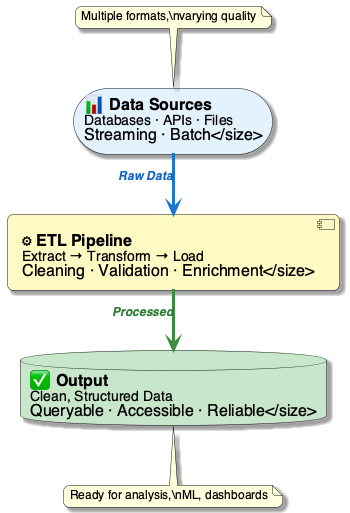

The diagram above was rendered by PlantUML. Its source (embedded in the PNG):
@startuml
' What is Data Engineering? — sources, pipeline, output
top to bottom direction
skinparam defaultFontName "Segoe UI, Helvetica, sans-serif"
skinparam defaultFontSize 16
skinparam roundcorner 12
skinparam shadowing true
skinparam linetype ortho
skinparam nodesep 50
skinparam ranksep 60

skinparam rectangle {
    FontStyle bold
    Padding 30
    BorderThickness 2
}

skinparam arrow {
    Thickness 2.5
    FontSize 13
    FontStyle italic
}

storage "📊 **Data Sources**\n<size:14>Databases · APIs · Files\nStreaming · Batch</size>" as S #E3F2FD {
}

component "⚙ **ETL Pipeline**\n<size:14>Extract → Transform → Load\nCleaning · Validation · Enrichment</size>" as P #FFF9C4 {
}

database "✅ **Output**\n<size:14>Clean, Structured Data\nQueryable · Accessible · Reliable</size>" as O #C8E6C9 {
}

S -[#1976D2,thickness=3]-> P : <size:12><color:#1565C0>**Raw Data**</color></size>
P -[#388E3C,thickness=3]-> O : <size:12><color:#2E7D32>**Processed**</color></size>

note top of S
  <size:12>Multiple formats,\nvarying quality</size>
end note

note bottom of O
  <size:12>Ready for analysis,\nML, dashboards</size>
end note

@enduml